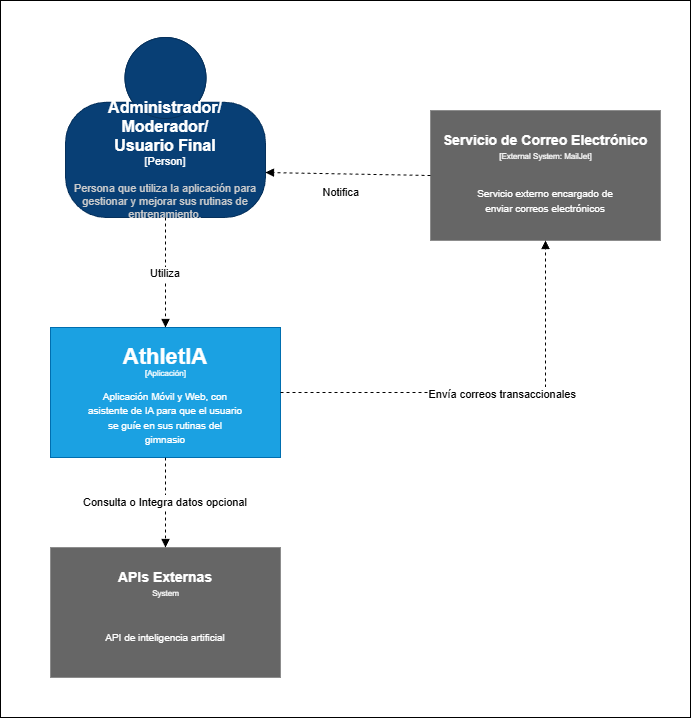

The diagram above was exported from draw.io. Its source (the exported page's mxGraphModel, read from the mxfile embedded in the PNG):
<mxGraphModel dx="1938" dy="971" grid="1" gridSize="10" guides="1" tooltips="1" connect="1" arrows="1" fold="1" page="1" pageScale="1" pageWidth="1169" pageHeight="1654" math="0" shadow="0">
  <root>
    <mxCell id="0" />
    <mxCell id="1" parent="0" />
    <mxCell id="XCZDe0qJ7rYMQV2ZCJrF-9" edge="1" parent="1" style="edgeStyle=orthogonalEdgeStyle;rounded=0;orthogonalLoop=1;jettySize=auto;html=1;">
      <mxGeometry relative="1" as="geometry">
        <mxPoint x="320" y="223" as="sourcePoint" />
      </mxGeometry>
    </mxCell>
    <mxCell id="14k1anFAceB9iwidGRvm-46" parent="1" style="rounded=0;whiteSpace=wrap;html=1;" value="" vertex="1">
      <mxGeometry height="717" width="690" x="240" y="469" as="geometry" />
    </mxCell>
    <object placeholders="1" c4Name="Administrador/&#10;Moderador/&#10;Usuario Final" c4Type="Person" c4Description="Persona que utiliza la aplicación para gestionar y mejorar sus rutinas de entrenamiento." label="&lt;font style=&quot;font-size: 16px&quot;&gt;&lt;b&gt;%c4Name%&lt;/b&gt;&lt;/font&gt;&lt;div&gt;[%c4Type%]&lt;/div&gt;&lt;br&gt;&lt;div&gt;&lt;font style=&quot;font-size: 11px&quot;&gt;&lt;font color=&quot;#cccccc&quot;&gt;%c4Description%&lt;/font&gt;&lt;/div&gt;" id="14k1anFAceB9iwidGRvm-47">
      <mxCell parent="1" style="html=1;fontSize=11;dashed=0;whiteSpace=wrap;fillColor=#083F75;strokeColor=#06315C;fontColor=#ffffff;shape=mxgraph.c4.person2;align=center;metaEdit=1;points=[[0.5,0,0],[1,0.5,0],[1,0.75,0],[0.75,1,0],[0.5,1,0],[0.25,1,0],[0,0.75,0],[0,0.5,0]];resizable=0;" vertex="1">
        <mxGeometry height="180" width="200" x="305" y="506" as="geometry" />
      </mxCell>
    </object>
    <mxCell id="14k1anFAceB9iwidGRvm-48" edge="1" parent="1" source="14k1anFAceB9iwidGRvm-47" style="startArrow=none;endArrow=block;rounded=0;dashed=1;" target="14k1anFAceB9iwidGRvm-50" value="Utiliza">
      <mxGeometry relative="1" as="geometry">
        <mxPoint x="285" y="749" as="targetPoint" />
      </mxGeometry>
    </mxCell>
    <mxCell id="14k1anFAceB9iwidGRvm-49" connectable="0" parent="1" style="group" value="" vertex="1">
      <mxGeometry height="350" width="510" x="290" y="796" as="geometry" />
    </mxCell>
    <mxCell id="14k1anFAceB9iwidGRvm-50" parent="14k1anFAceB9iwidGRvm-49" style="rounded=0;whiteSpace=wrap;html=1;fillColor=#1ba1e2;fontColor=#ffffff;strokeColor=#006EAF;" value="" vertex="1">
      <mxGeometry height="130" width="230" as="geometry" />
    </mxCell>
    <mxCell id="14k1anFAceB9iwidGRvm-51" parent="14k1anFAceB9iwidGRvm-49" style="text;html=1;align=center;verticalAlign=middle;whiteSpace=wrap;rounded=0;fontColor=#FFFFFF;" value="&lt;font style=&quot;font-size: 22px;&quot;&gt;&lt;b&gt;AthletIA&lt;/b&gt;&lt;/font&gt;" vertex="1">
      <mxGeometry height="20" width="210" x="10" y="20" as="geometry" />
    </mxCell>
    <mxCell id="14k1anFAceB9iwidGRvm-52" parent="14k1anFAceB9iwidGRvm-49" style="text;html=1;align=center;verticalAlign=middle;whiteSpace=wrap;rounded=0;fontColor=#FFFFFF;" value="&lt;font style=&quot;font-size: 8px;&quot;&gt;[Aplicación]&lt;/font&gt;" vertex="1">
      <mxGeometry height="10" width="125" x="52.5" y="40" as="geometry" />
    </mxCell>
    <mxCell id="14k1anFAceB9iwidGRvm-53" parent="14k1anFAceB9iwidGRvm-49" style="text;html=1;align=center;verticalAlign=middle;whiteSpace=wrap;rounded=0;fontColor=#FFFFFF;" value="&lt;font style=&quot;font-size: 10px;&quot;&gt;Aplicación Móvil y Web, con asistente de IA para que el usuario se guíe en sus rutinas del gimnasio&lt;/font&gt;" vertex="1">
      <mxGeometry height="60" width="157.5" x="36.25" y="60" as="geometry" />
    </mxCell>
    <mxCell id="14k1anFAceB9iwidGRvm-54" connectable="0" parent="14k1anFAceB9iwidGRvm-49" style="group;fillColor=#666666;fontColor=#ffffff;strokeColor=none;" value="" vertex="1">
      <mxGeometry height="130" width="230" y="220" as="geometry" />
    </mxCell>
    <mxCell id="14k1anFAceB9iwidGRvm-55" parent="14k1anFAceB9iwidGRvm-54" style="rounded=0;whiteSpace=wrap;html=1;fillColor=#666666;fontColor=#ffffff;strokeColor=none;" value="" vertex="1">
      <mxGeometry height="130" width="230" as="geometry" />
    </mxCell>
    <mxCell id="14k1anFAceB9iwidGRvm-56" parent="14k1anFAceB9iwidGRvm-54" style="text;html=1;align=center;verticalAlign=middle;whiteSpace=wrap;rounded=0;fontColor=#FFFFFF;fillColor=#666666;strokeColor=none;" value="&lt;font style=&quot;font-size: 14px;&quot;&gt;&lt;b style=&quot;&quot;&gt;APIs Externas&lt;/b&gt;&lt;/font&gt;" vertex="1">
      <mxGeometry height="20" width="210" x="10" y="20" as="geometry" />
    </mxCell>
    <mxCell id="14k1anFAceB9iwidGRvm-57" parent="14k1anFAceB9iwidGRvm-54" style="text;html=1;align=center;verticalAlign=middle;whiteSpace=wrap;rounded=0;fontColor=#FFFFFF;fillColor=#666666;strokeColor=none;" value="&lt;span style=&quot;font-size: 8px;&quot;&gt;System&lt;/span&gt;" vertex="1">
      <mxGeometry height="10" width="125" x="52.5" y="40" as="geometry" />
    </mxCell>
    <mxCell id="14k1anFAceB9iwidGRvm-58" parent="14k1anFAceB9iwidGRvm-54" style="text;html=1;align=center;verticalAlign=middle;whiteSpace=wrap;rounded=0;fontColor=#FFFFFF;fillColor=#666666;strokeColor=none;" value="&lt;span style=&quot;font-size: 10px;&quot;&gt;API de inteligencia artificial&lt;/span&gt;" vertex="1">
      <mxGeometry height="60" width="157.5" x="36.25" y="60" as="geometry" />
    </mxCell>
    <mxCell id="14k1anFAceB9iwidGRvm-59" edge="1" parent="14k1anFAceB9iwidGRvm-49" source="14k1anFAceB9iwidGRvm-50" style="startArrow=none;endArrow=block;rounded=0;dashed=1;" target="14k1anFAceB9iwidGRvm-55" value="Consulta o Integra datos opcional">
      <mxGeometry relative="1" as="geometry">
        <mxPoint x="380" y="471.92307692307713" as="sourcePoint" />
      </mxGeometry>
    </mxCell>
    <mxCell id="14k1anFAceB9iwidGRvm-60" connectable="0" parent="1" style="group;fillColor=#666666;fontColor=#ffffff;strokeColor=none;" value="" vertex="1">
      <mxGeometry height="130" width="230" x="670" y="579" as="geometry" />
    </mxCell>
    <mxCell id="14k1anFAceB9iwidGRvm-61" parent="14k1anFAceB9iwidGRvm-60" style="rounded=0;whiteSpace=wrap;html=1;fillColor=#666666;fontColor=#ffffff;strokeColor=none;" value="" vertex="1">
      <mxGeometry height="130" width="230" as="geometry" />
    </mxCell>
    <mxCell id="14k1anFAceB9iwidGRvm-62" parent="14k1anFAceB9iwidGRvm-60" style="text;html=1;align=center;verticalAlign=middle;whiteSpace=wrap;rounded=0;fontColor=#FFFFFF;fillColor=#666666;strokeColor=none;" value="&lt;font style=&quot;font-size: 14px;&quot;&gt;&lt;b style=&quot;&quot;&gt;Servicio de Correo Electrónico&lt;/b&gt;&lt;/font&gt;" vertex="1">
      <mxGeometry height="20" width="210" x="10" y="20" as="geometry" />
    </mxCell>
    <mxCell id="14k1anFAceB9iwidGRvm-63" parent="14k1anFAceB9iwidGRvm-60" style="text;html=1;align=center;verticalAlign=middle;whiteSpace=wrap;rounded=0;fontColor=#FFFFFF;fillColor=#666666;strokeColor=none;" value="&lt;font style=&quot;font-size: 8px;&quot;&gt;[External System: MailJet]&lt;/font&gt;" vertex="1">
      <mxGeometry height="10" width="125" x="52.5" y="40" as="geometry" />
    </mxCell>
    <mxCell id="14k1anFAceB9iwidGRvm-64" parent="14k1anFAceB9iwidGRvm-60" style="text;html=1;align=center;verticalAlign=middle;whiteSpace=wrap;rounded=0;fontColor=#FFFFFF;fillColor=#666666;strokeColor=none;" value="&lt;font style=&quot;font-size: 10px;&quot;&gt;Servicio externo encargado de enviar correos electrónicos&lt;/font&gt;" vertex="1">
      <mxGeometry height="60" width="157.5" x="36.25" y="60" as="geometry" />
    </mxCell>
    <mxCell id="14k1anFAceB9iwidGRvm-65" edge="1" parent="1" source="14k1anFAceB9iwidGRvm-50" style="startArrow=none;endArrow=block;rounded=0;dashed=1;" target="14k1anFAceB9iwidGRvm-61" value="Envía correos transaccionales">
      <mxGeometry relative="1" x="0.0645" y="-1" as="geometry">
        <mxPoint as="offset" />
        <Array as="points">
          <mxPoint x="785" y="861" />
        </Array>
        <mxPoint x="555" y="1021" as="sourcePoint" />
        <mxPoint x="610" y="1046" as="targetPoint" />
      </mxGeometry>
    </mxCell>
    <mxCell id="14k1anFAceB9iwidGRvm-66" edge="1" parent="1" source="14k1anFAceB9iwidGRvm-61" style="startArrow=none;endArrow=block;rounded=0;dashed=1;entryX=1;entryY=0.75;entryDx=0;entryDy=0;entryPerimeter=0;exitX=0;exitY=0.5;exitDx=0;exitDy=0;" target="14k1anFAceB9iwidGRvm-47" value="Notifica">
      <mxGeometry relative="1" x="0.072" y="18" as="geometry">
        <mxPoint as="offset" />
        <Array as="points" />
        <mxPoint x="800" y="646" as="sourcePoint" />
        <mxPoint x="855" y="728" as="targetPoint" />
      </mxGeometry>
    </mxCell>
  </root>
</mxGraphModel>